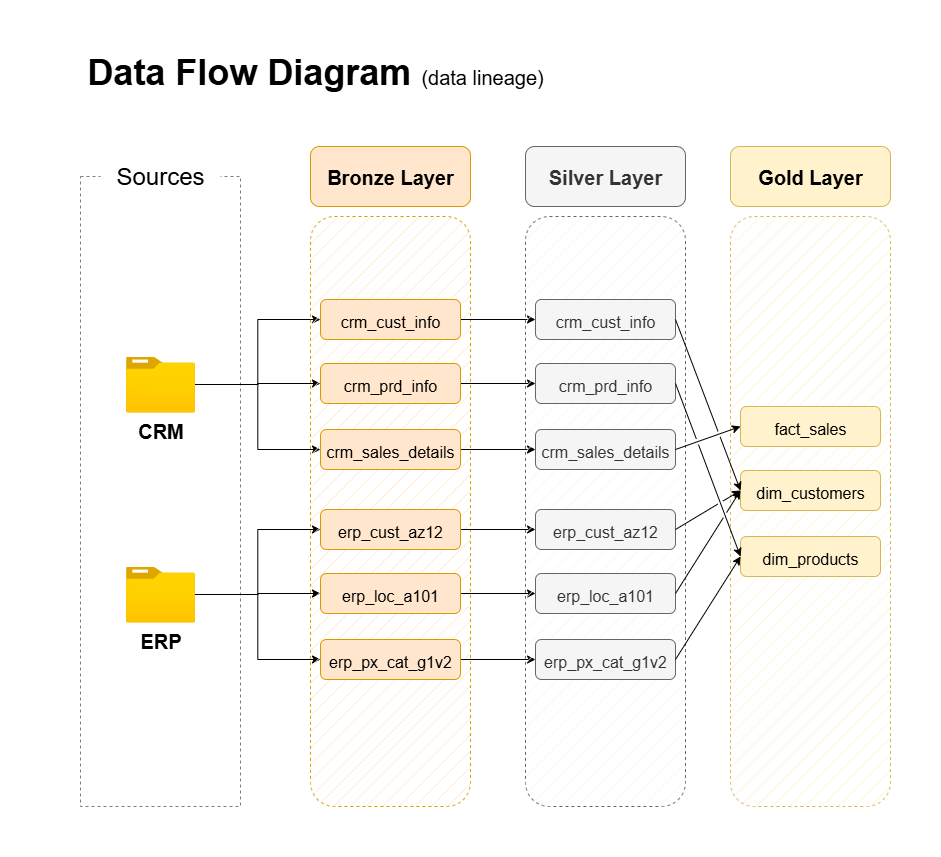

The diagram above was exported from draw.io. Its source (the exported page's mxGraphModel, read from the mxfile embedded in the PNG):
<mxGraphModel dx="872" dy="537" grid="1" gridSize="10" guides="1" tooltips="1" connect="1" arrows="1" fold="1" page="1" pageScale="1" pageWidth="1169" pageHeight="827" math="0" shadow="0">
  <root>
    <mxCell id="0" />
    <mxCell id="1" parent="0" />
    <mxCell id="T_bFct7Ujst5taXHkCEE-1" value="&lt;font style=&quot;&quot;&gt;&lt;span style=&quot;font-weight: bold; font-size: 36px;&quot;&gt;Data Flow Diagram &lt;/span&gt;&lt;font style=&quot;font-size: 20px;&quot;&gt;(data lineage)&lt;/font&gt;&lt;/font&gt;" style="text;html=1;align=center;verticalAlign=middle;whiteSpace=wrap;rounded=0;" parent="1" vertex="1">
      <mxGeometry x="30" y="20" width="530" height="30" as="geometry" />
    </mxCell>
    <mxCell id="T_bFct7Ujst5taXHkCEE-4" value="" style="rounded=0;whiteSpace=wrap;html=1;dashed=1;fillColor=none;strokeColor=#7E7E7E;" parent="1" vertex="1">
      <mxGeometry x="60" y="140" width="160" height="630" as="geometry" />
    </mxCell>
    <mxCell id="T_bFct7Ujst5taXHkCEE-5" value="&lt;font style=&quot;font-size: 24px;&quot;&gt;Sources&lt;/font&gt;" style="rounded=1;whiteSpace=wrap;html=1;strokeColor=none;" parent="1" vertex="1">
      <mxGeometry x="80" y="110" width="120" height="60" as="geometry" />
    </mxCell>
    <mxCell id="T_bFct7Ujst5taXHkCEE-16" style="edgeStyle=orthogonalEdgeStyle;rounded=0;orthogonalLoop=1;jettySize=auto;html=1;" parent="1" source="T_bFct7Ujst5taXHkCEE-6" target="T_bFct7Ujst5taXHkCEE-15" edge="1">
      <mxGeometry relative="1" as="geometry" />
    </mxCell>
    <mxCell id="T_bFct7Ujst5taXHkCEE-17" style="edgeStyle=orthogonalEdgeStyle;rounded=0;orthogonalLoop=1;jettySize=auto;html=1;entryX=0;entryY=0.5;entryDx=0;entryDy=0;" parent="1" source="T_bFct7Ujst5taXHkCEE-6" target="T_bFct7Ujst5taXHkCEE-13" edge="1">
      <mxGeometry relative="1" as="geometry" />
    </mxCell>
    <mxCell id="T_bFct7Ujst5taXHkCEE-18" style="edgeStyle=orthogonalEdgeStyle;rounded=0;orthogonalLoop=1;jettySize=auto;html=1;entryX=0;entryY=0.5;entryDx=0;entryDy=0;" parent="1" source="T_bFct7Ujst5taXHkCEE-6" target="T_bFct7Ujst5taXHkCEE-14" edge="1">
      <mxGeometry relative="1" as="geometry" />
    </mxCell>
    <mxCell id="T_bFct7Ujst5taXHkCEE-6" value="&lt;font&gt;&lt;b&gt;CRM&lt;/b&gt;&lt;/font&gt;" style="image;aspect=fixed;html=1;points=[];align=center;fontSize=20;image=img/lib/azure2/general/Folder_Blank.svg;" parent="1" vertex="1">
      <mxGeometry x="105.5" y="320" width="69" height="56.00000000000001" as="geometry" />
    </mxCell>
    <mxCell id="T_bFct7Ujst5taXHkCEE-22" style="edgeStyle=orthogonalEdgeStyle;rounded=0;orthogonalLoop=1;jettySize=auto;html=1;entryX=0;entryY=0.5;entryDx=0;entryDy=0;" parent="1" source="T_bFct7Ujst5taXHkCEE-7" target="T_bFct7Ujst5taXHkCEE-21" edge="1">
      <mxGeometry relative="1" as="geometry" />
    </mxCell>
    <mxCell id="T_bFct7Ujst5taXHkCEE-23" style="edgeStyle=orthogonalEdgeStyle;rounded=0;orthogonalLoop=1;jettySize=auto;html=1;entryX=0;entryY=0.5;entryDx=0;entryDy=0;" parent="1" source="T_bFct7Ujst5taXHkCEE-7" target="T_bFct7Ujst5taXHkCEE-20" edge="1">
      <mxGeometry relative="1" as="geometry" />
    </mxCell>
    <mxCell id="T_bFct7Ujst5taXHkCEE-24" style="edgeStyle=orthogonalEdgeStyle;rounded=0;orthogonalLoop=1;jettySize=auto;html=1;entryX=0;entryY=0.5;entryDx=0;entryDy=0;" parent="1" source="T_bFct7Ujst5taXHkCEE-7" target="T_bFct7Ujst5taXHkCEE-19" edge="1">
      <mxGeometry relative="1" as="geometry" />
    </mxCell>
    <mxCell id="T_bFct7Ujst5taXHkCEE-7" value="ERP" style="image;aspect=fixed;html=1;points=[];align=center;fontSize=20;image=img/lib/azure2/general/Folder_Blank.svg;fontStyle=1" parent="1" vertex="1">
      <mxGeometry x="105.5" y="530" width="69" height="56.00000000000001" as="geometry" />
    </mxCell>
    <mxCell id="T_bFct7Ujst5taXHkCEE-10" value="" style="rounded=1;whiteSpace=wrap;html=1;dashed=1;fillColor=#ffe6cc;strokeColor=#d79b00;fillStyle=hatch;" parent="1" vertex="1">
      <mxGeometry x="290" y="180" width="160" height="590" as="geometry" />
    </mxCell>
    <mxCell id="T_bFct7Ujst5taXHkCEE-11" value="&lt;font&gt;&lt;b&gt;Bronze Layer&lt;/b&gt;&lt;/font&gt;" style="rounded=1;whiteSpace=wrap;html=1;fontSize=20;fillColor=#ffe6cc;strokeColor=#d79b00;" parent="1" vertex="1">
      <mxGeometry x="290" y="110" width="160" height="60" as="geometry" />
    </mxCell>
    <mxCell id="EeFVkPDyGuC6I8mIWm7C-9" style="edgeStyle=orthogonalEdgeStyle;rounded=0;orthogonalLoop=1;jettySize=auto;html=1;entryX=0;entryY=0.5;entryDx=0;entryDy=0;" parent="1" source="T_bFct7Ujst5taXHkCEE-13" target="EeFVkPDyGuC6I8mIWm7C-3" edge="1">
      <mxGeometry relative="1" as="geometry" />
    </mxCell>
    <mxCell id="T_bFct7Ujst5taXHkCEE-13" value="&lt;font style=&quot;font-size: 16px;&quot;&gt;&lt;span&gt;crm_cust_info&lt;/span&gt;&lt;/font&gt;" style="rounded=1;whiteSpace=wrap;html=1;fontSize=20;fillColor=#ffe6cc;strokeColor=#d79b00;fontStyle=0" parent="1" vertex="1">
      <mxGeometry x="300" y="263" width="140" height="40" as="geometry" />
    </mxCell>
    <mxCell id="EeFVkPDyGuC6I8mIWm7C-11" style="edgeStyle=orthogonalEdgeStyle;rounded=0;orthogonalLoop=1;jettySize=auto;html=1;entryX=0;entryY=0.5;entryDx=0;entryDy=0;" parent="1" source="T_bFct7Ujst5taXHkCEE-14" target="EeFVkPDyGuC6I8mIWm7C-4" edge="1">
      <mxGeometry relative="1" as="geometry" />
    </mxCell>
    <mxCell id="T_bFct7Ujst5taXHkCEE-14" value="&lt;font style=&quot;font-size: 16px;&quot;&gt;&lt;span&gt;crm_sales_details&lt;/span&gt;&lt;/font&gt;" style="rounded=1;whiteSpace=wrap;html=1;fontSize=20;fillColor=#ffe6cc;strokeColor=#d79b00;fontStyle=0" parent="1" vertex="1">
      <mxGeometry x="300" y="393" width="140" height="40" as="geometry" />
    </mxCell>
    <mxCell id="EeFVkPDyGuC6I8mIWm7C-10" style="edgeStyle=orthogonalEdgeStyle;rounded=0;orthogonalLoop=1;jettySize=auto;html=1;entryX=0;entryY=0.5;entryDx=0;entryDy=0;" parent="1" source="T_bFct7Ujst5taXHkCEE-15" target="EeFVkPDyGuC6I8mIWm7C-5" edge="1">
      <mxGeometry relative="1" as="geometry" />
    </mxCell>
    <mxCell id="T_bFct7Ujst5taXHkCEE-15" value="&lt;font style=&quot;font-size: 16px;&quot;&gt;&lt;span&gt;crm_prd_info&lt;/span&gt;&lt;/font&gt;" style="rounded=1;whiteSpace=wrap;html=1;fontSize=20;fillColor=#ffe6cc;strokeColor=#d79b00;fontStyle=0" parent="1" vertex="1">
      <mxGeometry x="300" y="327" width="140" height="40" as="geometry" />
    </mxCell>
    <mxCell id="EeFVkPDyGuC6I8mIWm7C-12" style="edgeStyle=orthogonalEdgeStyle;rounded=0;orthogonalLoop=1;jettySize=auto;html=1;entryX=0;entryY=0.5;entryDx=0;entryDy=0;" parent="1" source="T_bFct7Ujst5taXHkCEE-19" target="EeFVkPDyGuC6I8mIWm7C-6" edge="1">
      <mxGeometry relative="1" as="geometry" />
    </mxCell>
    <mxCell id="T_bFct7Ujst5taXHkCEE-19" value="&lt;span style=&quot;font-size: 16px;&quot;&gt;erp_cust_az12&lt;/span&gt;" style="rounded=1;whiteSpace=wrap;html=1;fontSize=20;fillColor=#ffe6cc;strokeColor=#d79b00;fontStyle=0" parent="1" vertex="1">
      <mxGeometry x="300" y="473" width="140" height="40" as="geometry" />
    </mxCell>
    <mxCell id="EeFVkPDyGuC6I8mIWm7C-14" style="edgeStyle=orthogonalEdgeStyle;rounded=0;orthogonalLoop=1;jettySize=auto;html=1;" parent="1" source="T_bFct7Ujst5taXHkCEE-20" target="EeFVkPDyGuC6I8mIWm7C-7" edge="1">
      <mxGeometry relative="1" as="geometry" />
    </mxCell>
    <mxCell id="T_bFct7Ujst5taXHkCEE-20" value="&lt;font style=&quot;font-size: 16px;&quot;&gt;&lt;span&gt;erp_px_cat_g1v2&lt;/span&gt;&lt;/font&gt;" style="rounded=1;whiteSpace=wrap;html=1;fontSize=20;fillColor=#ffe6cc;strokeColor=#d79b00;fontStyle=0" parent="1" vertex="1">
      <mxGeometry x="300" y="603" width="140" height="40" as="geometry" />
    </mxCell>
    <mxCell id="EeFVkPDyGuC6I8mIWm7C-13" style="edgeStyle=orthogonalEdgeStyle;rounded=0;orthogonalLoop=1;jettySize=auto;html=1;" parent="1" source="T_bFct7Ujst5taXHkCEE-21" target="EeFVkPDyGuC6I8mIWm7C-8" edge="1">
      <mxGeometry relative="1" as="geometry" />
    </mxCell>
    <mxCell id="T_bFct7Ujst5taXHkCEE-21" value="&lt;span style=&quot;font-size: 16px;&quot;&gt;erp_loc_a101&lt;/span&gt;" style="rounded=1;whiteSpace=wrap;html=1;fontSize=20;fillColor=#ffe6cc;strokeColor=#d79b00;fontStyle=0" parent="1" vertex="1">
      <mxGeometry x="300" y="537" width="140" height="40" as="geometry" />
    </mxCell>
    <mxCell id="EeFVkPDyGuC6I8mIWm7C-1" value="" style="rounded=1;whiteSpace=wrap;html=1;dashed=1;fillColor=#f5f5f5;strokeColor=#666666;fillStyle=hatch;fontColor=#333333;" parent="1" vertex="1">
      <mxGeometry x="505" y="180" width="160" height="590" as="geometry" />
    </mxCell>
    <mxCell id="EeFVkPDyGuC6I8mIWm7C-2" value="&lt;font&gt;&lt;b&gt;Silver Layer&lt;/b&gt;&lt;/font&gt;" style="rounded=1;whiteSpace=wrap;html=1;fontSize=20;fillColor=#f5f5f5;strokeColor=#666666;fontColor=#333333;" parent="1" vertex="1">
      <mxGeometry x="505" y="110" width="160" height="60" as="geometry" />
    </mxCell>
    <mxCell id="EeFVkPDyGuC6I8mIWm7C-3" value="&lt;font style=&quot;font-size: 16px;&quot;&gt;&lt;span&gt;crm_cust_info&lt;/span&gt;&lt;/font&gt;" style="rounded=1;whiteSpace=wrap;html=1;fontSize=20;fillColor=#f5f5f5;strokeColor=#666666;fontStyle=0;fontColor=#333333;" parent="1" vertex="1">
      <mxGeometry x="515" y="263" width="140" height="40" as="geometry" />
    </mxCell>
    <mxCell id="EeFVkPDyGuC6I8mIWm7C-4" value="&lt;font style=&quot;font-size: 16px;&quot;&gt;&lt;span&gt;crm_sales_details&lt;/span&gt;&lt;/font&gt;" style="rounded=1;whiteSpace=wrap;html=1;fontSize=20;fillColor=#f5f5f5;strokeColor=#666666;fontStyle=0;fontColor=#333333;" parent="1" vertex="1">
      <mxGeometry x="515" y="393" width="140" height="40" as="geometry" />
    </mxCell>
    <mxCell id="EeFVkPDyGuC6I8mIWm7C-5" value="&lt;font style=&quot;font-size: 16px;&quot;&gt;&lt;span&gt;crm_prd_info&lt;/span&gt;&lt;/font&gt;" style="rounded=1;whiteSpace=wrap;html=1;fontSize=20;fillColor=#f5f5f5;strokeColor=#666666;fontStyle=0;fontColor=#333333;" parent="1" vertex="1">
      <mxGeometry x="515" y="327" width="140" height="40" as="geometry" />
    </mxCell>
    <mxCell id="EeFVkPDyGuC6I8mIWm7C-6" value="&lt;span style=&quot;font-size: 16px;&quot;&gt;erp_cust_az12&lt;/span&gt;" style="rounded=1;whiteSpace=wrap;html=1;fontSize=20;fillColor=#f5f5f5;strokeColor=#666666;fontStyle=0;fontColor=#333333;" parent="1" vertex="1">
      <mxGeometry x="515" y="473" width="140" height="40" as="geometry" />
    </mxCell>
    <mxCell id="EeFVkPDyGuC6I8mIWm7C-7" value="&lt;font style=&quot;font-size: 16px;&quot;&gt;&lt;span&gt;erp_px_cat_g1v2&lt;/span&gt;&lt;/font&gt;" style="rounded=1;whiteSpace=wrap;html=1;fontSize=20;fillColor=#f5f5f5;strokeColor=#666666;fontStyle=0;fontColor=#333333;" parent="1" vertex="1">
      <mxGeometry x="515" y="603" width="140" height="40" as="geometry" />
    </mxCell>
    <mxCell id="EeFVkPDyGuC6I8mIWm7C-8" value="&lt;span style=&quot;font-size: 16px;&quot;&gt;erp_loc_a101&lt;/span&gt;" style="rounded=1;whiteSpace=wrap;html=1;fontSize=20;fillColor=#f5f5f5;strokeColor=#666666;fontStyle=0;fontColor=#333333;" parent="1" vertex="1">
      <mxGeometry x="515" y="537" width="140" height="40" as="geometry" />
    </mxCell>
    <mxCell id="zLmzhuJ-2_u4dBR7O-FH-1" value="" style="rounded=1;whiteSpace=wrap;html=1;dashed=1;fillColor=#fff2cc;strokeColor=#d6b656;fillStyle=hatch;" parent="1" vertex="1">
      <mxGeometry x="710" y="180" width="160" height="590" as="geometry" />
    </mxCell>
    <mxCell id="zLmzhuJ-2_u4dBR7O-FH-2" value="&lt;font&gt;&lt;b&gt;Gold Layer&lt;/b&gt;&lt;/font&gt;" style="rounded=1;whiteSpace=wrap;html=1;fontSize=20;fillColor=#fff2cc;strokeColor=#d6b656;" parent="1" vertex="1">
      <mxGeometry x="710" y="110" width="160" height="60" as="geometry" />
    </mxCell>
    <mxCell id="zLmzhuJ-2_u4dBR7O-FH-3" value="&lt;span style=&quot;font-size: 16px;&quot;&gt;fact_sales&lt;/span&gt;" style="rounded=1;whiteSpace=wrap;html=1;fontSize=20;fillColor=#fff2cc;strokeColor=#d6b656;fontStyle=0;" parent="1" vertex="1">
      <mxGeometry x="720" y="370" width="140" height="40" as="geometry" />
    </mxCell>
    <mxCell id="zLmzhuJ-2_u4dBR7O-FH-4" value="&lt;font style=&quot;font-size: 16px;&quot;&gt;&lt;span&gt;dim_products&lt;/span&gt;&lt;/font&gt;" style="rounded=1;whiteSpace=wrap;html=1;fontSize=20;fillColor=#fff2cc;strokeColor=#d6b656;fontStyle=0;" parent="1" vertex="1">
      <mxGeometry x="720" y="500" width="140" height="40" as="geometry" />
    </mxCell>
    <mxCell id="zLmzhuJ-2_u4dBR7O-FH-5" value="&lt;span style=&quot;font-size: 16px;&quot;&gt;dim_customers&lt;/span&gt;" style="rounded=1;whiteSpace=wrap;html=1;fontSize=20;fillColor=#fff2cc;strokeColor=#d6b656;fontStyle=0;" parent="1" vertex="1">
      <mxGeometry x="720" y="434" width="140" height="40" as="geometry" />
    </mxCell>
    <mxCell id="zLmzhuJ-2_u4dBR7O-FH-11" value="" style="endArrow=classic;html=1;rounded=0;exitX=1;exitY=0.5;exitDx=0;exitDy=0;entryX=0;entryY=0.5;entryDx=0;entryDy=0;jumpStyle=gap;" parent="1" source="EeFVkPDyGuC6I8mIWm7C-4" target="zLmzhuJ-2_u4dBR7O-FH-3" edge="1">
      <mxGeometry width="50" height="50" relative="1" as="geometry">
        <mxPoint x="730" y="520" as="sourcePoint" />
        <mxPoint x="780" y="470" as="targetPoint" />
      </mxGeometry>
    </mxCell>
    <mxCell id="zLmzhuJ-2_u4dBR7O-FH-12" value="" style="endArrow=classic;html=1;rounded=0;exitX=1;exitY=0.5;exitDx=0;exitDy=0;entryX=0;entryY=0.5;entryDx=0;entryDy=0;jumpStyle=gap;" parent="1" source="EeFVkPDyGuC6I8mIWm7C-3" target="zLmzhuJ-2_u4dBR7O-FH-5" edge="1">
      <mxGeometry width="50" height="50" relative="1" as="geometry">
        <mxPoint x="940" y="413" as="sourcePoint" />
        <mxPoint x="1005" y="390" as="targetPoint" />
      </mxGeometry>
    </mxCell>
    <mxCell id="zLmzhuJ-2_u4dBR7O-FH-13" value="" style="endArrow=classic;html=1;rounded=0;exitX=1;exitY=0.5;exitDx=0;exitDy=0;entryX=0;entryY=0.5;entryDx=0;entryDy=0;jumpStyle=gap;" parent="1" source="EeFVkPDyGuC6I8mIWm7C-5" target="zLmzhuJ-2_u4dBR7O-FH-4" edge="1">
      <mxGeometry width="50" height="50" relative="1" as="geometry">
        <mxPoint x="800" y="390" as="sourcePoint" />
        <mxPoint x="865" y="561" as="targetPoint" />
      </mxGeometry>
    </mxCell>
    <mxCell id="zLmzhuJ-2_u4dBR7O-FH-14" value="" style="endArrow=classic;html=1;rounded=0;exitX=1;exitY=0.5;exitDx=0;exitDy=0;entryX=0;entryY=0.5;entryDx=0;entryDy=0;jumpStyle=gap;" parent="1" source="EeFVkPDyGuC6I8mIWm7C-6" target="zLmzhuJ-2_u4dBR7O-FH-5" edge="1">
      <mxGeometry width="50" height="50" relative="1" as="geometry">
        <mxPoint x="740" y="470" as="sourcePoint" />
        <mxPoint x="720" y="450" as="targetPoint" />
      </mxGeometry>
    </mxCell>
    <mxCell id="zLmzhuJ-2_u4dBR7O-FH-15" value="" style="endArrow=classic;html=1;rounded=0;exitX=1;exitY=0.5;exitDx=0;exitDy=0;entryX=0;entryY=0.5;entryDx=0;entryDy=0;jumpStyle=gap;" parent="1" source="EeFVkPDyGuC6I8mIWm7C-8" target="zLmzhuJ-2_u4dBR7O-FH-5" edge="1">
      <mxGeometry width="50" height="50" relative="1" as="geometry">
        <mxPoint x="680" y="529" as="sourcePoint" />
        <mxPoint x="745" y="490" as="targetPoint" />
      </mxGeometry>
    </mxCell>
    <mxCell id="zLmzhuJ-2_u4dBR7O-FH-16" value="" style="endArrow=classic;html=1;rounded=0;exitX=1;exitY=0.5;exitDx=0;exitDy=0;entryX=0;entryY=0.5;entryDx=0;entryDy=0;jumpStyle=gap;" parent="1" source="EeFVkPDyGuC6I8mIWm7C-7" target="zLmzhuJ-2_u4dBR7O-FH-4" edge="1">
      <mxGeometry width="50" height="50" relative="1" as="geometry">
        <mxPoint x="800" y="633" as="sourcePoint" />
        <mxPoint x="865" y="530" as="targetPoint" />
      </mxGeometry>
    </mxCell>
  </root>
</mxGraphModel>